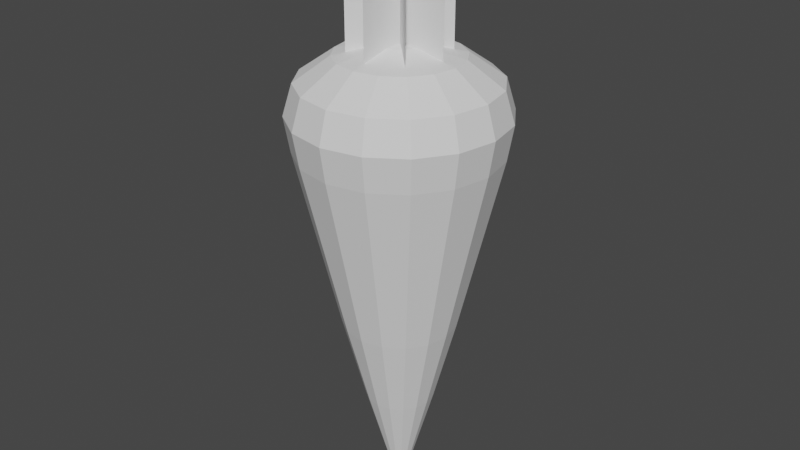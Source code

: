 # Source: carrot.blend  (saved by Blender 2.93.20; exported with 4.5.12 LTS)
import bpy
from mathutils import Matrix  # noqa: F401  (used for matrix-valued properties, if any)

bpy.ops.wm.read_factory_settings(use_empty=True)
scene = bpy.context.scene
scene.name = 'Scene'

# ---- collections
col_collection = bpy.data.collections.new('Collection'); scene.collection.children.link(col_collection)

# ---- world
world_world = bpy.data.worlds.new('World'); scene.world = world_world
world_world.use_nodes = True; world_world.node_tree.nodes.clear()
_N = world_world.node_tree.nodes; _L = world_world.node_tree.links
n0 = _N.new('ShaderNodeOutputWorld'); n0.name = 'World Output'; n0.location = (300, 300)
n1 = _N.new('ShaderNodeBackground'); n1.name = 'Background'; n1.location = (10, 300)
n1.inputs[0].default_value = (0.05088, 0.05088, 0.05088, 1.0)
_L.new(n1.outputs[0], n0.inputs[0])
n0.is_active_output = True
world_world.color = (0.05088, 0.05088, 0.05088)
world_world.use_sun_shadow = False
world_world.sun_shadow_jitter_overblur = 0.0

# ---- meshes
me_cylinder = bpy.data.meshes.new('Cylinder')
me_cylinder.from_pydata([(1.567e-09, 0.7056, -0.56), (0.27, 0.6519, -0.56), (0.4989, 0.4989, -0.56), (0.6519, 0.27, -0.56), (0.7056, -6.761e-08, -0.56), (0.6519, -0.27, -0.56), (0.4989, -0.4989, -0.56), (0.27, -0.6519, -0.56), (-6.012e-08, -0.7056, -0.56), (-0.27, -0.6519, -0.56), (-0.4989, -0.4989, -0.56), (-0.6519, -0.27, -0.56), (-0.7056, -2.835e-08, -0.56), (-0.6519, 0.27, -0.56), (-0.4989, 0.4989, -0.56), (-0.27, 0.6519, -0.56), (-6.152e-08, 0.1306, -0.8053), (-2.952e-08, 0.4512, -0.7388), (0.04997, 0.1206, -0.8053), (0.1727, 0.4168, -0.7388), (0.09234, 0.09234, -0.8053), (0.319, 0.319, -0.7388), (0.1206, 0.04997, -0.8053), (0.4168, 0.1727, -0.7388), (0.1306, -1.065e-07, -0.8053), (0.4512, -8.952e-08, -0.7388), (0.1206, -0.04997, -0.8053), (0.4168, -0.1727, -0.7388), (0.09234, -0.09234, -0.8053), (0.319, -0.319, -0.7388), (0.04997, -0.1206, -0.8053), (0.1727, -0.4168, -0.7388), (1.734e-08, -0.1306, -0.8053), (-2.65e-08, -0.4512, -0.7388), (-0.04997, -0.1206, -0.8053), (-0.1727, -0.4168, -0.7388), (-0.09234, -0.09234, -0.8053), (-0.319, -0.319, -0.7388), (-0.1206, -0.04997, -0.8053), (-0.4168, -0.1727, -0.7388), (-0.1306, -5.129e-08, -0.8053), (-0.4512, -5.188e-08, -0.7388), (-0.1206, 0.04997, -0.8053), (-0.4168, 0.1727, -0.7388), (-0.09234, 0.09234, -0.8053), (-0.319, 0.319, -0.7388), (-0.04997, 0.1206, -0.8053), (-0.1727, 0.4168, -0.7388), (6.347e-09, 0.4204, 1.251), (0.1609, 0.3884, 1.251), (0.2973, 0.2973, 1.251), (0.3884, 0.1609, 1.251), (0.4204, -4.256e-08, 1.251), (0.3884, -0.1609, 1.251), (0.2973, -0.2973, 1.251), (0.1609, -0.3884, 1.251), (-3.041e-08, -0.4204, 1.251), (-0.1609, -0.3884, 1.251), (-0.2973, -0.2973, 1.251), (-0.3884, -0.1609, 1.251), (-0.4204, -1.916e-08, 1.251), (-0.3884, 0.1609, 1.251), (-0.2973, 0.2973, 1.251), (-0.1609, 0.3884, 1.251), (6.991e-08, 0.05479, 2.609), (3.938e-08, 0.2555, 1.891), (0.02097, 0.05062, 2.609), (0.09778, 0.2361, 1.891), (0.03874, 0.03874, 2.609), (0.1807, 0.1807, 1.891), (0.05061, 0.02097, 2.609), (0.2361, 0.09778, 1.891), (0.05479, -4.644e-08, 2.609), (0.2555, -6.291e-08, 1.891), (0.05062, -0.02097, 2.609), (0.2361, -0.09778, 1.891), (0.03874, -0.03874, 2.609), (0.1807, -0.1807, 1.891), (0.02097, -0.05061, 2.609), (0.09778, -0.2361, 1.891), (-8.948e-09, -0.05479, 2.609), (-1.635e-08, -0.2555, 1.891), (-0.02097, -0.05061, 2.609), (-0.09778, -0.2361, 1.891), (-0.03874, -0.03874, 2.609), (-0.1807, -0.1807, 1.891), (-0.05062, -0.02097, 2.609), (-0.2361, -0.09778, 1.891), (-0.05479, -5.564e-08, 2.609), (-0.2555, -1.179e-08, 1.891), (-0.05061, 0.02097, 2.609), (-0.2361, 0.09778, 1.891), (-0.03874, 0.03874, 2.609), (-0.1807, 0.1807, 1.891), (-0.02097, 0.05062, 2.609), (-0.09778, 0.2361, 1.891), (3.161e-10, 0.7298, -0.07389), (0.2793, 0.6742, -0.07389), (-0.2793, 0.6742, -0.07389), (0.516, 0.516, -0.07389), (0.6742, 0.2793, -0.07389), (0.7298, -5.723e-08, -0.07389), (0.6742, -0.2793, -0.07389), (0.516, -0.516, -0.07389), (0.2793, -0.6742, -0.07389), (-6.348e-08, -0.7298, -0.07389), (-0.2793, -0.6742, -0.07389), (-0.516, -0.516, -0.07389), (-0.6742, -0.2793, -0.07389), (-0.7298, -1.663e-08, -0.07389), (-0.6742, 0.2793, -0.07389), (-0.516, 0.516, -0.07389), (0.2959, 0.7143, -0.3331), (0.5467, 0.5467, -0.3331), (0.7143, 0.2959, -0.3331), (0.7732, -6.541e-08, -0.3331), (0.7143, -0.2959, -0.3331), (0.5467, -0.5467, -0.3331), (0.2959, -0.7143, -0.3331), (-6.668e-08, -0.7732, -0.3331), (-0.2959, -0.7143, -0.3331), (-0.5467, -0.5467, -0.3331), (-0.7143, -0.2959, -0.3331), (-0.7732, -2.239e-08, -0.3331), (-0.7143, 0.2959, -0.3331), (-0.5467, 0.5467, -0.3331), (9.14e-10, 0.7732, -0.3331), (-0.2959, 0.7143, -0.3331)], [], [(97, 49, 50, 99), (100, 51, 52, 101), (101, 52, 53, 102), (102, 53, 54, 103), (103, 54, 55, 104), (104, 55, 56, 105), (105, 56, 57, 106), (106, 57, 58, 107), (107, 58, 59, 108), (108, 59, 60, 109), (109, 60, 61, 110), (110, 61, 62, 111), (111, 62, 63, 98), (98, 63, 48, 96), (99, 50, 51, 100), (50, 49, 67, 69), (16, 18, 20, 22, 24, 26, 28, 30, 32, 34, 36, 38, 40, 42, 44, 46), (2, 3, 23, 21), (3, 4, 25, 23), (4, 5, 27, 25), (5, 6, 29, 27), (6, 7, 31, 29), (7, 8, 33, 31), (8, 9, 35, 33), (9, 10, 37, 35), (10, 11, 39, 37), (11, 12, 41, 39), (12, 13, 43, 41), (13, 14, 45, 43), (14, 15, 47, 45), (0, 1, 19, 17), (1, 2, 21, 19), (18, 16, 17, 19), (20, 18, 19, 21), (22, 20, 21, 23), (24, 22, 23, 25), (26, 24, 25, 27), (28, 26, 27, 29), (30, 28, 29, 31), (32, 30, 31, 33), (34, 32, 33, 35), (36, 34, 35, 37), (38, 36, 37, 39), (40, 38, 39, 41), (42, 40, 41, 43), (44, 42, 43, 45), (46, 44, 45, 47), (16, 46, 47, 17), (15, 0, 17, 47), (66, 64, 94, 92, 90, 88, 86, 84, 82, 80, 78, 76, 74, 72, 70, 68), (51, 50, 69, 71), (52, 51, 71, 73), (53, 52, 73, 75), (54, 53, 75, 77), (55, 54, 77, 79), (56, 55, 79, 81), (57, 56, 81, 83), (58, 57, 83, 85), (59, 58, 85, 87), (60, 59, 87, 89), (61, 60, 89, 91), (62, 61, 91, 93), (63, 62, 93, 95), (49, 48, 65, 67), (96, 48, 49, 97), (64, 66, 67, 65), (66, 68, 69, 67), (68, 70, 71, 69), (70, 72, 73, 71), (72, 74, 75, 73), (74, 76, 77, 75), (76, 78, 79, 77), (78, 80, 81, 79), (80, 82, 83, 81), (82, 84, 85, 83), (84, 86, 87, 85), (86, 88, 89, 87), (88, 90, 91, 89), (90, 92, 93, 91), (92, 94, 95, 93), (94, 64, 65, 95), (48, 63, 95, 65), (126, 96, 97, 112), (113, 99, 100, 114), (127, 98, 96, 126), (125, 111, 98, 127), (124, 110, 111, 125), (123, 109, 110, 124), (122, 108, 109, 123), (121, 107, 108, 122), (120, 106, 107, 121), (119, 105, 106, 120), (118, 104, 105, 119), (117, 103, 104, 118), (116, 102, 103, 117), (115, 101, 102, 116), (114, 100, 101, 115), (112, 97, 99, 113), (1, 112, 113, 2), (3, 114, 115, 4), (4, 115, 116, 5), (5, 116, 117, 6), (6, 117, 118, 7), (7, 118, 119, 8), (8, 119, 120, 9), (9, 120, 121, 10), (10, 121, 122, 11), (11, 122, 123, 12), (12, 123, 124, 13), (13, 124, 125, 14), (14, 125, 127, 15), (15, 127, 126, 0), (2, 113, 114, 3), (0, 126, 112, 1)])
_uv = me_cylinder.uv_layers.new(name='UVMap')
_uv.uv.foreach_set('vector', [0.9375, 0.702, 0.9375, 0.9602, 0.875, 0.9602, 0.875, 0.702, 0.8125, 0.702, 0.8125, 0.9602, 0.75, 0.9602, 0.75, 0.702, 0.75, 0.702, 0.75, 0.9602, 0.6875, 0.9602, 0.6875, 0.702, 0.6875, 0.702, 0.6875, 0.9602, 0.625, 0.9602, 0.625, 0.702, 0.625, 0.702, 0.625, 0.9602, 0.5625, 0.9602, 0.5625, 0.702, 0.5625, 0.702, 0.5625, 0.9602, 0.5, 0.9602, 0.5, 0.702, 0.5, 0.702, 0.5, 0.9602, 0.4375, 0.9602, 0.4375, 0.702, 0.4375, 0.702, 0.4375, 0.9602, 0.375, 0.9602, 0.375, 0.702, 0.375, 0.702, 0.375, 0.9602, 0.3125, 0.9602, 0.3125, 0.702, 0.3125, 0.702, 0.3125, 0.9602, 0.25, 0.9602, 0.25, 0.702, 0.25, 0.702, 0.25, 0.9602, 0.1875, 0.9602, 0.1875, 0.702, 0.1875, 0.702, 0.1875, 0.9602, 0.125, 0.9602, 0.125, 0.702, 0.125, 0.702, 0.125, 0.9602, 0.0625, 0.9602, 0.0625, 0.702, 0.0625, 0.702, 0.0625, 0.9602, 0.0, 0.9602, 0.0, 0.702, 0.875, 0.702, 0.875, 0.9602, 0.8125, 0.9602, 0.8125, 0.702, 0.875, 0.9602, 0.9375, 0.9602, 0.926, 0.9863, 0.8865, 0.9863, 0.75, 0.2944, 0.767, 0.291, 0.7814, 0.2814, 0.791, 0.267, 0.7944, 0.25, 0.791, 0.233, 0.7814, 0.2186, 0.767, 0.209, 0.75, 0.2056, 0.733, 0.209, 0.7186, 0.2186, 0.709, 0.233, 0.7056, 0.25, 0.709, 0.267, 0.7186, 0.2814, 0.733, 0.291, 0.875, 0.6346, 0.8125, 0.6346, 0.8238, 0.5461, 0.8637, 0.5461, 0.8125, 0.6346, 0.75, 0.6346, 0.7613, 0.5461, 0.8012, 0.5461, 0.75, 0.6346, 0.6875, 0.6346, 0.6988, 0.5461, 0.7387, 0.5461, 0.6875, 0.6346, 0.625, 0.6346, 0.6363, 0.5461, 0.6762, 0.5461, 0.625, 0.6346, 0.5625, 0.6346, 0.5738, 0.5461, 0.6137, 0.5461, 0.5625, 0.6346, 0.5, 0.6346, 0.5113, 0.5461, 0.5512, 0.5461, 0.5, 0.6346, 0.4375, 0.6346, 0.4488, 0.5461, 0.4887, 0.5461, 0.4375, 0.6346, 0.375, 0.6346, 0.3863, 0.5461, 0.4262, 0.5461, 0.375, 0.6346, 0.3125, 0.6346, 0.3238, 0.5461, 0.3637, 0.5461, 0.3125, 0.6346, 0.25, 0.6346, 0.2613, 0.5461, 0.3012, 0.5461, 0.25, 0.6346, 0.1875, 0.6346, 0.1988, 0.5461, 0.2387, 0.5461, 0.1875, 0.6346, 0.125, 0.6346, 0.1363, 0.5461, 0.1762, 0.5461, 0.125, 0.6346, 0.0625, 0.6346, 0.07377, 0.5461, 0.1137, 0.5461, 1.0, 0.6346, 0.9375, 0.6346, 0.9488, 0.5461, 0.9887, 0.5461, 0.9375, 0.6346, 0.875, 0.6346, 0.8863, 0.5461, 0.9262, 0.5461, 0.963, 0.5, 0.9745, 0.5, 0.9887, 0.5461, 0.9488, 0.5461, 0.9005, 0.5, 0.912, 0.5, 0.9262, 0.5461, 0.8863, 0.5461, 0.838, 0.5, 0.8495, 0.5, 0.8637, 0.5461, 0.8238, 0.5461, 0.7755, 0.5, 0.787, 0.5, 0.8012, 0.5461, 0.7613, 0.5461, 0.713, 0.5, 0.7245, 0.5, 0.7387, 0.5461, 0.6988, 0.5461, 0.6505, 0.5, 0.662, 0.5, 0.6762, 0.5461, 0.6363, 0.5461, 0.588, 0.5, 0.5995, 0.5, 0.6137, 0.5461, 0.5738, 0.5461, 0.5255, 0.5, 0.537, 0.5, 0.5512, 0.5461, 0.5113, 0.5461, 0.463, 0.5, 0.4745, 0.5, 0.4887, 0.5461, 0.4488, 0.5461, 0.4005, 0.5, 0.412, 0.5, 0.4262, 0.5461, 0.3863, 0.5461, 0.338, 0.5, 0.3495, 0.5, 0.3637, 0.5461, 0.3238, 0.5461, 0.2755, 0.5, 0.287, 0.5, 0.3012, 0.5461, 0.2613, 0.5461, 0.213, 0.5, 0.2245, 0.5, 0.2387, 0.5461, 0.1988, 0.5461, 0.1505, 0.5, 0.162, 0.5, 0.1762, 0.5461, 0.1363, 0.5461, 0.08797, 0.5, 0.09953, 0.5, 0.1137, 0.5461, 0.07377, 0.5461, 0.02547, 0.5, 0.03703, 0.5, 0.05123, 0.5461, 0.01127, 0.5461, 0.0625, 0.6346, 0.0, 0.6346, 0.01127, 0.5461, 0.05123, 0.5461, 0.263, 0.2815, 0.25, 0.2841, 0.237, 0.2815, 0.2259, 0.2741, 0.2185, 0.263, 0.2159, 0.25, 0.2185, 0.237, 0.2259, 0.2259, 0.237, 0.2185, 0.25, 0.2159, 0.263, 0.2185, 0.2741, 0.2259, 0.2815, 0.237, 0.2841, 0.25, 0.2815, 0.263, 0.2741, 0.2741, 0.8125, 0.9602, 0.875, 0.9602, 0.8635, 0.9863, 0.824, 0.9863, 0.75, 0.9602, 0.8125, 0.9602, 0.801, 0.9863, 0.7615, 0.9863, 0.6875, 0.9602, 0.75, 0.9602, 0.7385, 0.9863, 0.699, 0.9863, 0.625, 0.9602, 0.6875, 0.9602, 0.676, 0.9863, 0.6365, 0.9863, 0.5625, 0.9602, 0.625, 0.9602, 0.6135, 0.9863, 0.574, 0.9863, 0.5, 0.9602, 0.5625, 0.9602, 0.551, 0.9863, 0.5115, 0.9863, 0.4375, 0.9602, 0.5, 0.9602, 0.4885, 0.9863, 0.449, 0.9863, 0.375, 0.9602, 0.4375, 0.9602, 0.426, 0.9863, 0.3865, 0.9863, 0.3125, 0.9602, 0.375, 0.9602, 0.3635, 0.9863, 0.324, 0.9863, 0.25, 0.9602, 0.3125, 0.9602, 0.301, 0.9863, 0.2615, 0.9863, 0.1875, 0.9602, 0.25, 0.9602, 0.2385, 0.9863, 0.199, 0.9863, 0.125, 0.9602, 0.1875, 0.9602, 0.176, 0.9863, 0.1365, 0.9863, 0.0625, 0.9602, 0.125, 0.9602, 0.1135, 0.9863, 0.07402, 0.9863, 0.9375, 0.9602, 1.0, 0.9602, 0.9885, 0.9863, 0.949, 0.9863, 1.0, 0.702, 1.0, 0.9602, 0.9375, 0.9602, 0.9375, 0.702, 0.9732, 1.0, 0.9643, 1.0, 0.949, 0.9863, 0.9885, 0.9863, 0.9107, 1.0, 0.9018, 1.0, 0.8865, 0.9863, 0.926, 0.9863, 0.8482, 1.0, 0.8393, 1.0, 0.824, 0.9863, 0.8635, 0.9863, 0.7857, 1.0, 0.7768, 1.0, 0.7615, 0.9863, 0.801, 0.9863, 0.7232, 1.0, 0.7143, 1.0, 0.699, 0.9863, 0.7385, 0.9863, 0.6607, 1.0, 0.6518, 1.0, 0.6365, 0.9863, 0.676, 0.9863, 0.5982, 1.0, 0.5893, 1.0, 0.574, 0.9863, 0.6135, 0.9863, 0.5357, 1.0, 0.5268, 1.0, 0.5115, 0.9863, 0.551, 0.9863, 0.4732, 1.0, 0.4643, 1.0, 0.449, 0.9863, 0.4885, 0.9863, 0.4107, 1.0, 0.4018, 1.0, 0.3865, 0.9863, 0.426, 0.9863, 0.3482, 1.0, 0.3393, 1.0, 0.324, 0.9863, 0.3635, 0.9863, 0.2857, 1.0, 0.2768, 1.0, 0.2615, 0.9863, 0.301, 0.9863, 0.2232, 1.0, 0.2143, 1.0, 0.199, 0.9863, 0.2385, 0.9863, 0.1607, 1.0, 0.1518, 1.0, 0.1365, 0.9863, 0.176, 0.9863, 0.09819, 1.0, 0.08931, 1.0, 0.07402, 0.9863, 0.1135, 0.9863, 0.03569, 1.0, 0.02681, 1.0, 0.01152, 0.9863, 0.05098, 0.9863, 0.0, 0.9602, 0.0625, 0.9602, 0.05098, 0.9863, 0.01152, 0.9863, 1.0, 0.666, 1.0, 0.702, 0.9375, 0.702, 0.9375, 0.666, 0.875, 0.666, 0.875, 0.702, 0.8125, 0.702, 0.8125, 0.666, 0.0625, 0.666, 0.0625, 0.702, 0.0, 0.702, 0.0, 0.666, 0.125, 0.666, 0.125, 0.702, 0.0625, 0.702, 0.0625, 0.666, 0.1875, 0.666, 0.1875, 0.702, 0.125, 0.702, 0.125, 0.666, 0.25, 0.666, 0.25, 0.702, 0.1875, 0.702, 0.1875, 0.666, 0.3125, 0.666, 0.3125, 0.702, 0.25, 0.702, 0.25, 0.666, 0.375, 0.666, 0.375, 0.702, 0.3125, 0.702, 0.3125, 0.666, 0.4375, 0.666, 0.4375, 0.702, 0.375, 0.702, 0.375, 0.666, 0.5, 0.666, 0.5, 0.702, 0.4375, 0.702, 0.4375, 0.666, 0.5625, 0.666, 0.5625, 0.702, 0.5, 0.702, 0.5, 0.666, 0.625, 0.666, 0.625, 0.702, 0.5625, 0.702, 0.5625, 0.666, 0.6875, 0.666, 0.6875, 0.702, 0.625, 0.702, 0.625, 0.666, 0.75, 0.666, 0.75, 0.702, 0.6875, 0.702, 0.6875, 0.666, 0.8125, 0.666, 0.8125, 0.702, 0.75, 0.702, 0.75, 0.666, 0.9375, 0.666, 0.9375, 0.702, 0.875, 0.702, 0.875, 0.666, 0.9375, 0.6346, 0.9375, 0.666, 0.875, 0.666, 0.875, 0.6346, 0.8125, 0.6346, 0.8125, 0.666, 0.75, 0.666, 0.75, 0.6346, 0.75, 0.6346, 0.75, 0.666, 0.6875, 0.666, 0.6875, 0.6346, 0.6875, 0.6346, 0.6875, 0.666, 0.625, 0.666, 0.625, 0.6346, 0.625, 0.6346, 0.625, 0.666, 0.5625, 0.666, 0.5625, 0.6346, 0.5625, 0.6346, 0.5625, 0.666, 0.5, 0.666, 0.5, 0.6346, 0.5, 0.6346, 0.5, 0.666, 0.4375, 0.666, 0.4375, 0.6346, 0.4375, 0.6346, 0.4375, 0.666, 0.375, 0.666, 0.375, 0.6346, 0.375, 0.6346, 0.375, 0.666, 0.3125, 0.666, 0.3125, 0.6346, 0.3125, 0.6346, 0.3125, 0.666, 0.25, 0.666, 0.25, 0.6346, 0.25, 0.6346, 0.25, 0.666, 0.1875, 0.666, 0.1875, 0.6346, 0.1875, 0.6346, 0.1875, 0.666, 0.125, 0.666, 0.125, 0.6346, 0.125, 0.6346, 0.125, 0.666, 0.0625, 0.666, 0.0625, 0.6346, 0.0625, 0.6346, 0.0625, 0.666, 0.0, 0.666, 0.0, 0.6346, 0.875, 0.6346, 0.875, 0.666, 0.8125, 0.666, 0.8125, 0.6346, 1.0, 0.6346, 1.0, 0.666, 0.9375, 0.666, 0.9375, 0.6346])
me_cylinder.use_remesh_fix_poles = True
me_cylinder.use_remesh_preserve_attributes = False
me_cylinder.update()
me_plane = bpy.data.meshes.new('Plane')
me_plane.from_pydata([(-1.0, -1.0, 0.0), (1.0, -1.0, 0.0), (-1.0, 1.0, 0.0), (1.0, 1.0, 0.0)], [], [(0, 1, 3, 2)])
_uv = me_plane.uv_layers.new(name='UVMap')
_uv.uv.foreach_set('vector', [0.0, 0.0, 1.0, 0.0, 1.0, 1.0, 0.0, 1.0])
me_plane.use_remesh_fix_poles = True
me_plane.use_remesh_preserve_attributes = False
me_plane.update()
me_plane_001 = bpy.data.meshes.new('Plane.001')
me_plane_001.from_pydata([(-1.0, -1.0, 0.0), (1.0, -1.0, 0.0), (-1.0, 1.0, 0.0), (1.0, 1.0, 0.0)], [], [(0, 1, 3, 2)])
_uv = me_plane_001.uv_layers.new(name='UVMap')
_uv.uv.foreach_set('vector', [0.0, 0.0, 1.0, 0.0, 1.0, 1.0, 0.0, 1.0])
me_plane_001.use_remesh_fix_poles = True
me_plane_001.use_remesh_preserve_attributes = False
me_plane_001.update()
me_plane_002 = bpy.data.meshes.new('Plane.002')
me_plane_002.from_pydata([(-1.0, -1.0, 0.0), (1.0, -1.0, 0.0), (-1.0, 1.0, 0.0), (1.0, 1.0, 0.0)], [], [(0, 1, 3, 2)])
_uv = me_plane_002.uv_layers.new(name='UVMap')
_uv.uv.foreach_set('vector', [0.0, 0.0, 1.0, 0.0, 1.0, 1.0, 0.0, 1.0])
me_plane_002.use_remesh_fix_poles = True
me_plane_002.use_remesh_preserve_attributes = False
me_plane_002.update()
me_plane_003 = bpy.data.meshes.new('Plane.003')
me_plane_003.from_pydata([(-1.0, -1.0, 0.0), (1.0, -1.0, 0.0), (-1.0, 1.0, 0.0), (1.0, 1.0, 0.0)], [], [(0, 1, 3, 2)])
_uv = me_plane_003.uv_layers.new(name='UVMap')
_uv.uv.foreach_set('vector', [0.0, 0.0, 1.0, 0.0, 1.0, 1.0, 0.0, 1.0])
me_plane_003.use_remesh_fix_poles = True
me_plane_003.use_remesh_preserve_attributes = False
me_plane_003.update()

# ---- objects
ob_cylinder = bpy.data.objects.new('Cylinder', me_cylinder)
ob_plane = bpy.data.objects.new('Plane', me_plane)
ob_plane_001 = bpy.data.objects.new('Plane.001', me_plane_001)
ob_plane_002 = bpy.data.objects.new('Plane.002', me_plane_002)
ob_plane_003 = bpy.data.objects.new('Plane.003', me_plane_003)

# ---- transforms, parenting, visibility, modifiers, constraints
ob_cylinder.location = (0.0, 0.0, 0.0)
ob_cylinder.rotation_euler = (3.142, 0.0, 0.0)
ob_plane.location = (0.0, 0.0, 1.166)
ob_plane.rotation_euler = (-0.0, 1.571, -0.0)
ob_plane.scale = (0.441, 0.3519, 1.0)
ob_plane_001.location = (0.0, 0.0, 1.166)
ob_plane_001.rotation_euler = (0.7854, 1.571, 0.0)
ob_plane_001.scale = (0.441, 0.3519, 1.0)
ob_plane_002.location = (0.0, 0.0, 1.166)
ob_plane_002.rotation_euler = (1.571, 1.571, 0.0)
ob_plane_002.scale = (0.441, 0.3519, 1.0)
ob_plane_003.location = (0.0, 0.0, 1.166)
ob_plane_003.rotation_euler = (2.356, 1.571, 0.0)
ob_plane_003.scale = (0.441, 0.3519, 1.0)

# ---- collection membership
col_collection.objects.link(ob_cylinder)
col_collection.objects.link(ob_plane)
col_collection.objects.link(ob_plane_001)
col_collection.objects.link(ob_plane_002)
col_collection.objects.link(ob_plane_003)

# ---- scene / render settings (as saved in the file)
scene.frame_start = 1; scene.frame_end = 250; scene.frame_set(1)
scene.render.engine = 'BLENDER_EEVEE_NEXT'
scene.cycles.use_denoising = False
scene.cycles.samples = 128
scene.cycles.sampling_pattern = 'TABULATED_SOBOL'
scene.cycles.use_adaptive_sampling = False
scene.cycles.use_light_tree = False
scene.view_settings.view_transform = 'Filmic'
bpy.context.view_layer.update()

# ---- added for rendering (the .blend has no active camera and no usable light): camera, sun
cam_auto = bpy.data.cameras.new('AutoCamera')
cam_auto.lens = 50.0
cam_auto.sensor_width = 36.0
cam_auto.clip_end = 1000.0
ob_auto_camera = bpy.data.objects.new('AutoCamera', cam_auto)
scene.collection.objects.link(ob_auto_camera)
ob_auto_camera.location = (4.39431, -5.27317, 3.01433)
ob_auto_camera.rotation_euler = (1.09748, -7.21219e-08, 0.694738)
scene.camera = ob_auto_camera
light_auto_sun = bpy.data.lights.new('AutoSun', 'SUN')
light_auto_sun.energy = 3.0
light_auto_sun.angle = 0.0523599
ob_auto_sun = bpy.data.objects.new('AutoSun', light_auto_sun)
scene.collection.objects.link(ob_auto_sun)
ob_auto_sun.rotation_euler = (0.872665, 0.174533, 0.523599)
bpy.context.view_layer.update()
